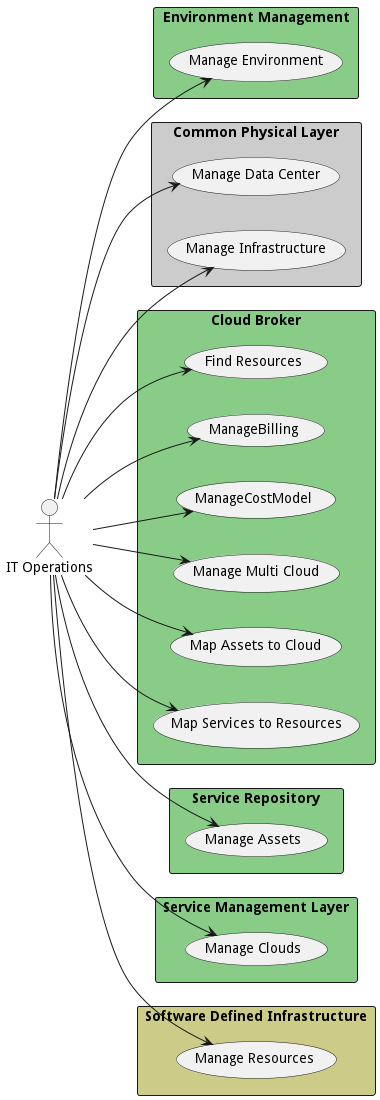

The diagram above was rendered by PlantUML. Its source (embedded in the PNG):
@startuml

left to right direction


Actor "IT Operations" as ITOperations


rectangle "Environment Management" as em #88cc88 {
        usecase "Manage Environment" as ManageEnvironment
    ITOperations --> ManageEnvironment

}

rectangle "Common Physical Layer" as cpl #cccccc {
        usecase "Manage Data Center" as ManageDataCenter
    ITOperations --> ManageDataCenter
    usecase "Manage Infrastructure" as ManageInfrastructure
    ITOperations --> ManageInfrastructure

}

rectangle "Cloud Broker" as cb #88cc88 {
        usecase "Find Resources" as FindResources
    ITOperations --> FindResources
    usecase "ManageBilling" as ManageBilling
    ITOperations --> ManageBilling
    usecase "ManageCostModel" as ManageCostModel
    ITOperations --> ManageCostModel
    usecase "Manage Multi Cloud" as ManageMultiCloud
    ITOperations --> ManageMultiCloud
    usecase "Map Assets to Cloud" as MapAssetstoCloud
    ITOperations --> MapAssetstoCloud
    usecase "Map Services to Resources" as MapServicestoResources
    ITOperations --> MapServicestoResources

}

rectangle "Service Repository" as sr #88cc88 {
        usecase "Manage Assets" as ManageAssets
    ITOperations --> ManageAssets

}

rectangle "Service Management Layer" as sml #88cc88 {
        usecase "Manage Clouds" as ManageClouds
    ITOperations --> ManageClouds

}

rectangle "Software Defined Infrastructure" as sdi #cccc88 {
        usecase "Manage Resources" as ManageResources
    ITOperations --> ManageResources

}


@enduml